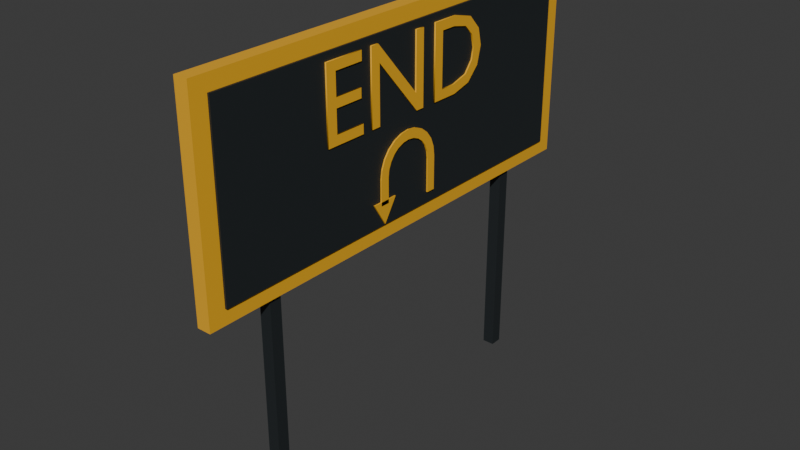 # Source: RouteEndMarker.blend  (saved by Blender 4.3.34; exported with 4.5.12 LTS)
import bpy
from mathutils import Matrix  # noqa: F401  (used for matrix-valued properties, if any)

bpy.ops.wm.read_factory_settings(use_empty=True)
scene = bpy.context.scene
scene.name = 'Scene'

# ---- collections
col_collection = bpy.data.collections.new('Collection'); scene.collection.children.link(col_collection)
col_arcadecoin = bpy.data.collections.new('ArcadeCoin'); scene.collection.children.link(col_arcadecoin)
col_routeendmarker = bpy.data.collections.new('RouteEndMarker'); scene.collection.children.link(col_routeendmarker)

# ---- materials (node trees are filled in below, after node groups)
mat_routeendamber = bpy.data.materials.new('RouteEndAmber')
mat_routeendcharcoal = bpy.data.materials.new('RouteEndCharcoal')

# ---- material node trees
mat_routeendamber.use_nodes = True; mat_routeendamber.node_tree.nodes.clear()
_N = mat_routeendamber.node_tree.nodes; _L = mat_routeendamber.node_tree.links
n0 = _N.new('ShaderNodeBsdfPrincipled'); n0.name = 'Principled BSDF'; n0.location = (10, 300)
n0.inputs[0].default_value = (0.98, 0.5, 0.025, 1.0)
n0.inputs[1].default_value = 0.1
n0.inputs[2].default_value = 0.48
n1 = _N.new('ShaderNodeOutputMaterial'); n1.name = 'Material Output'; n1.location = (300, 300)
_L.new(n0.outputs[0], n1.inputs[0])
n1.is_active_output = True
mat_routeendcharcoal.use_nodes = True; mat_routeendcharcoal.node_tree.nodes.clear()
_N = mat_routeendcharcoal.node_tree.nodes; _L = mat_routeendcharcoal.node_tree.links
n0 = _N.new('ShaderNodeBsdfPrincipled'); n0.name = 'Principled BSDF'; n0.location = (10, 300)
n0.inputs[0].default_value = (0.022, 0.028, 0.031, 1.0)
n0.inputs[1].default_value = 0.25
n0.inputs[2].default_value = 0.58
n1 = _N.new('ShaderNodeOutputMaterial'); n1.name = 'Material Output'; n1.location = (300, 300)
_L.new(n0.outputs[0], n1.inputs[0])
n1.is_active_output = True

# ---- world
world_world = bpy.data.worlds.new('World'); scene.world = world_world
world_world.use_nodes = True; world_world.node_tree.nodes.clear()
_N = world_world.node_tree.nodes; _L = world_world.node_tree.links
n0 = _N.new('ShaderNodeOutputWorld'); n0.name = 'World Output'; n0.location = (300, 300)
n1 = _N.new('ShaderNodeBackground'); n1.name = 'Background'; n1.location = (10, 300)
n1.inputs[0].default_value = (0.05088, 0.05088, 0.05088, 1.0)
_L.new(n1.outputs[0], n0.inputs[0])
n0.is_active_output = True
world_world.color = (0.05088, 0.05088, 0.05088)
world_world.sun_shadow_jitter_overblur = 0.0

# ---- meshes
me_cube_001 = bpy.data.meshes.new('Cube.001')
me_cube_001.from_pydata([(-0.0375, -1.25, -0.55), (-0.0375, -1.25, 0.55), (-0.0375, 1.25, -0.55), (-0.0375, 1.25, 0.55), (0.0375, -1.25, -0.55), (0.0375, -1.25, 0.55), (0.0375, 1.25, -0.55), (0.0375, 1.25, 0.55)], [], [(1, 2, 0), (3, 6, 2), (7, 4, 6), (5, 0, 4), (6, 0, 2), (3, 5, 7), (1, 3, 2), (3, 7, 6), (7, 5, 4), (5, 1, 0), (6, 4, 0), (3, 1, 5)])
_uv = me_cube_001.uv_layers.new(name='UVMap')
_uv.uv.foreach_set('vector', [0.625, 0.0, 0.375, 0.25, 0.375, 0.0, 0.625, 0.25, 0.375, 0.5, 0.375, 0.25, 0.625, 0.5, 0.375, 0.75, 0.375, 0.5, 0.625, 0.75, 0.375, 1.0, 0.375, 0.75, 0.375, 0.5, 0.125, 0.75, 0.125, 0.5, 0.875, 0.5, 0.625, 0.75, 0.625, 0.5, 0.625, 0.0, 0.625, 0.25, 0.375, 0.25, 0.625, 0.25, 0.625, 0.5, 0.375, 0.5, 0.625, 0.5, 0.625, 0.75, 0.375, 0.75, 0.625, 0.75, 0.625, 1.0, 0.375, 1.0, 0.375, 0.5, 0.375, 0.75, 0.125, 0.75, 0.875, 0.5, 0.875, 0.75, 0.625, 0.75])
me_cube_001.materials.append(mat_routeendamber)
me_cube_001.update()
me_cube_002 = bpy.data.meshes.new('Cube.002')
me_cube_002.from_pydata([(-0.006, -1.16, -0.47), (-0.006, -1.16, 0.47), (-0.006, 1.16, -0.47), (-0.006, 1.16, 0.47), (0.006, -1.16, -0.47), (0.006, -1.16, 0.47), (0.006, 1.16, -0.47), (0.006, 1.16, 0.47)], [], [(1, 2, 0), (3, 6, 2), (7, 4, 6), (5, 0, 4), (6, 0, 2), (3, 5, 7), (1, 3, 2), (3, 7, 6), (7, 5, 4), (5, 1, 0), (6, 4, 0), (3, 1, 5)])
_uv = me_cube_002.uv_layers.new(name='UVMap')
_uv.uv.foreach_set('vector', [0.625, 0.0, 0.375, 0.25, 0.375, 0.0, 0.625, 0.25, 0.375, 0.5, 0.375, 0.25, 0.625, 0.5, 0.375, 0.75, 0.375, 0.5, 0.625, 0.75, 0.375, 1.0, 0.375, 0.75, 0.375, 0.5, 0.125, 0.75, 0.125, 0.5, 0.875, 0.5, 0.625, 0.75, 0.625, 0.5, 0.625, 0.0, 0.625, 0.25, 0.375, 0.25, 0.625, 0.25, 0.625, 0.5, 0.375, 0.5, 0.625, 0.5, 0.625, 0.75, 0.375, 0.75, 0.625, 0.75, 0.625, 1.0, 0.375, 1.0, 0.375, 0.5, 0.375, 0.75, 0.125, 0.75, 0.875, 0.5, 0.875, 0.75, 0.625, 0.75])
me_cube_002.materials.append(mat_routeendcharcoal)
me_cube_002.update()
me_cube_003 = bpy.data.meshes.new('Cube.003')
me_cube_003.from_pydata([(-0.0325, -0.0325, -0.69), (-0.0325, -0.0325, 0.69), (-0.0325, 0.0325, -0.69), (-0.0325, 0.0325, 0.69), (0.0325, -0.0325, -0.69), (0.0325, -0.0325, 0.69), (0.0325, 0.0325, -0.69), (0.0325, 0.0325, 0.69)], [], [(1, 2, 0), (3, 6, 2), (7, 4, 6), (5, 0, 4), (6, 0, 2), (3, 5, 7), (1, 3, 2), (3, 7, 6), (7, 5, 4), (5, 1, 0), (6, 4, 0), (3, 1, 5)])
_uv = me_cube_003.uv_layers.new(name='UVMap')
_uv.uv.foreach_set('vector', [0.625, 0.0, 0.375, 0.25, 0.375, 0.0, 0.625, 0.25, 0.375, 0.5, 0.375, 0.25, 0.625, 0.5, 0.375, 0.75, 0.375, 0.5, 0.625, 0.75, 0.375, 1.0, 0.375, 0.75, 0.375, 0.5, 0.125, 0.75, 0.125, 0.5, 0.875, 0.5, 0.625, 0.75, 0.625, 0.5, 0.625, 0.0, 0.625, 0.25, 0.375, 0.25, 0.625, 0.25, 0.625, 0.5, 0.375, 0.5, 0.625, 0.5, 0.625, 0.75, 0.375, 0.75, 0.625, 0.75, 0.625, 1.0, 0.375, 1.0, 0.375, 0.5, 0.375, 0.75, 0.125, 0.75, 0.875, 0.5, 0.875, 0.75, 0.625, 0.75])
me_cube_003.materials.append(mat_routeendcharcoal)
me_cube_003.update()
me_cube_004 = bpy.data.meshes.new('Cube.004')
me_cube_004.from_pydata([(-0.0325, -0.0325, -0.69), (-0.0325, -0.0325, 0.69), (-0.0325, 0.0325, -0.69), (-0.0325, 0.0325, 0.69), (0.0325, -0.0325, -0.69), (0.0325, -0.0325, 0.69), (0.0325, 0.0325, -0.69), (0.0325, 0.0325, 0.69)], [], [(1, 2, 0), (3, 6, 2), (7, 4, 6), (5, 0, 4), (6, 0, 2), (3, 5, 7), (1, 3, 2), (3, 7, 6), (7, 5, 4), (5, 1, 0), (6, 4, 0), (3, 1, 5)])
_uv = me_cube_004.uv_layers.new(name='UVMap')
_uv.uv.foreach_set('vector', [0.625, 0.0, 0.375, 0.25, 0.375, 0.0, 0.625, 0.25, 0.375, 0.5, 0.375, 0.25, 0.625, 0.5, 0.375, 0.75, 0.375, 0.5, 0.625, 0.75, 0.375, 1.0, 0.375, 0.75, 0.375, 0.5, 0.125, 0.75, 0.125, 0.5, 0.875, 0.5, 0.625, 0.75, 0.625, 0.5, 0.625, 0.0, 0.625, 0.25, 0.375, 0.25, 0.625, 0.25, 0.625, 0.5, 0.375, 0.5, 0.625, 0.5, 0.625, 0.75, 0.375, 0.75, 0.625, 0.75, 0.625, 1.0, 0.375, 1.0, 0.375, 0.5, 0.375, 0.75, 0.125, 0.75, 0.875, 0.5, 0.875, 0.75, 0.625, 0.75])
me_cube_004.materials.append(mat_routeendcharcoal)
me_cube_004.update()
me_end_text_outline = bpy.data.meshes.new('END_Text_Outline')
me_end_text_outline.from_pydata([(0.3457, 0.2177, 0.004), (0.4632, 0.1877, 0.004), (0.5309, 0.1145, 0.004), (0.5526, 0.02337, 0.004), (0.5276, -0.07136, 0.004), (0.4568, -0.1428, 0.004), (0.3463, -0.171, 0.004), (0.1947, -0.171, 0.004), (0.1947, 0.2177, 0.004), (0.3394, -0.1208, 0.004), (0.436, -0.09409, 0.004), (0.4828, -0.0353, 0.004), (0.495, 0.02337, 0.004), (0.4782, 0.09546, 0.004), (0.4261, 0.1475, 0.004), (0.3366, 0.1676, 0.004), (0.2505, 0.1676, 0.004), (0.2505, -0.1208, 0.004), (0.0607, -0.171, 0.004), (-0.1992, 0.1283, 0.004), (-0.1992, -0.171, 0.004), (-0.2517, -0.171, 0.004), (-0.2517, 0.2177, 0.004), (-0.2072, 0.2177, 0.004), (0.05614, -0.08322, 0.004), (0.05614, 0.2177, 0.004), (0.1086, 0.2177, 0.004), (0.1086, -0.171, 0.004), (-0.4802, 0.1676, 0.004), (-0.4802, 0.05016, 0.004), (-0.3212, 0.05016, 0.004), (-0.3212, 0.0, 0.004), (-0.4802, 0.0, 0.004), (-0.4802, -0.1208, 0.004), (-0.3104, -0.1208, 0.004), (-0.3104, -0.171, 0.004), (-0.5361, -0.171, 0.004), (-0.5361, 0.2177, 0.004), (-0.3155, 0.2177, 0.004), (-0.3155, 0.1676, 0.004), (0.3457, 0.2177, -0.004), (0.4632, 0.1877, -0.004), (0.5309, 0.1145, -0.004), (0.5526, 0.02337, -0.004), (0.5276, -0.07136, -0.004), (0.4568, -0.1428, -0.004), (0.3463, -0.171, -0.004), (0.1947, -0.171, -0.004), (0.1947, 0.2177, -0.004), (0.3394, -0.1208, -0.004), (0.436, -0.09409, -0.004), (0.4828, -0.0353, -0.004), (0.495, 0.02337, -0.004), (0.4782, 0.09546, -0.004), (0.4261, 0.1475, -0.004), (0.3366, 0.1676, -0.004), (0.2505, 0.1676, -0.004), (0.2505, -0.1208, -0.004), (0.0607, -0.171, -0.004), (-0.1992, 0.1283, -0.004), (-0.1992, -0.171, -0.004), (-0.2517, -0.171, -0.004), (-0.2517, 0.2177, -0.004), (-0.2072, 0.2177, -0.004), (0.05614, -0.08322, -0.004), (0.05614, 0.2177, -0.004), (0.1086, 0.2177, -0.004), (0.1086, -0.171, -0.004), (-0.4802, 0.1676, -0.004), (-0.4802, 0.05016, -0.004), (-0.3212, 0.05016, -0.004), (-0.3212, 0.0, -0.004), (-0.4802, 0.0, -0.004), (-0.4802, -0.1208, -0.004), (-0.3104, -0.1208, -0.004), (-0.3104, -0.171, -0.004), (-0.5361, -0.171, -0.004), (-0.5361, 0.2177, -0.004), (-0.3155, 0.2177, -0.004), (-0.3155, 0.1676, -0.004), (-0.4802, 0.1676, -0.004), (-0.4802, 0.1676, 0.004), (-0.4802, 0.05016, -0.004), (-0.4802, 0.05016, 0.004), (-0.3212, 0.05016, -0.004), (-0.3212, 0.05016, 0.004), (-0.3212, 0.0, -0.004), (-0.3212, 0.0, 0.004), (-0.4802, 0.0, -0.004), (-0.4802, 0.0, 0.004), (-0.4802, -0.1208, -0.004), (-0.4802, -0.1208, 0.004), (-0.3104, -0.1208, -0.004), (-0.3104, -0.1208, 0.004), (-0.3104, -0.171, -0.004), (-0.3104, -0.171, 0.004), (-0.5361, -0.171, -0.004), (-0.5361, -0.171, 0.004), (-0.5361, 0.2177, -0.004), (-0.5361, 0.2177, 0.004), (-0.3155, 0.2177, -0.004), (-0.3155, 0.2177, 0.004), (-0.3155, 0.1676, -0.004), (-0.3155, 0.1676, 0.004), (0.0607, -0.171, -0.004), (0.0607, -0.171, 0.004), (-0.1992, 0.1283, -0.004), (-0.1992, 0.1283, 0.004), (-0.1992, -0.171, -0.004), (-0.1992, -0.171, 0.004), (-0.2517, -0.171, -0.004), (-0.2517, -0.171, 0.004), (-0.2517, 0.2177, -0.004), (-0.2517, 0.2177, 0.004), (-0.2072, 0.2177, -0.004), (-0.2072, 0.2177, 0.004), (0.05614, -0.08322, -0.004), (0.05614, -0.08322, 0.004), (0.05614, 0.2177, -0.004), (0.05614, 0.2177, 0.004), (0.1086, 0.2177, -0.004), (0.1086, 0.2177, 0.004), (0.1086, -0.171, -0.004), (0.1086, -0.171, 0.004), (0.3457, 0.2177, -0.004), (0.3457, 0.2177, 0.004), (0.4632, 0.1877, -0.004), (0.4632, 0.1877, 0.004), (0.5309, 0.1145, -0.004), (0.5309, 0.1145, 0.004), (0.5526, 0.02337, -0.004), (0.5526, 0.02337, 0.004), (0.5276, -0.07136, -0.004), (0.5276, -0.07136, 0.004), (0.4568, -0.1428, -0.004), (0.4568, -0.1428, 0.004), (0.3463, -0.171, -0.004), (0.3463, -0.171, 0.004), (0.1947, -0.171, -0.004), (0.1947, -0.171, 0.004), (0.1947, 0.2177, -0.004), (0.1947, 0.2177, 0.004), (0.3394, -0.1208, -0.004), (0.3394, -0.1208, 0.004), (0.436, -0.09409, -0.004), (0.436, -0.09409, 0.004), (0.4828, -0.0353, -0.004), (0.4828, -0.0353, 0.004), (0.495, 0.02337, -0.004), (0.495, 0.02337, 0.004), (0.4782, 0.09546, -0.004), (0.4782, 0.09546, 0.004), (0.4261, 0.1475, -0.004), (0.4261, 0.1475, 0.004), (0.3366, 0.1676, -0.004), (0.3366, 0.1676, 0.004), (0.2505, 0.1676, -0.004), (0.2505, 0.1676, 0.004), (0.2505, -0.1208, -0.004), (0.2505, -0.1208, 0.004)], [], [(7, 16, 8), (16, 0, 8), (16, 1, 0), (16, 15, 1), (15, 14, 1), (14, 2, 1), (7, 17, 16), (13, 2, 14), (13, 3, 2), (12, 3, 13), (11, 3, 12), (11, 4, 3), (10, 4, 11), (10, 5, 4), (9, 5, 10), (7, 9, 17), (7, 5, 9), (7, 6, 5), (21, 23, 22), (21, 19, 23), (19, 24, 23), (24, 26, 25), (24, 27, 26), (21, 20, 19), (18, 24, 19), (18, 27, 24), (36, 28, 37), (28, 38, 37), (28, 39, 38), (36, 29, 28), (36, 32, 29), (32, 30, 29), (32, 31, 30), (36, 33, 32), (36, 34, 33), (36, 35, 34), (47, 48, 56), (56, 48, 40), (56, 40, 41), (56, 41, 55), (55, 41, 54), (54, 41, 42), (47, 56, 57), (53, 54, 42), (53, 42, 43), (52, 53, 43), (51, 52, 43), (51, 43, 44), (50, 51, 44), (50, 44, 45), (49, 50, 45), (47, 57, 49), (47, 49, 45), (47, 45, 46), (61, 62, 63), (61, 63, 59), (59, 63, 64), (64, 65, 66), (64, 66, 67), (61, 59, 60), (58, 59, 64), (58, 64, 67), (76, 77, 68), (68, 77, 78), (68, 78, 79), (76, 68, 69), (76, 69, 72), (72, 69, 70), (72, 70, 71), (76, 72, 73), (76, 73, 74), (76, 74, 75), (83, 80, 81), (85, 82, 83), (87, 84, 85), (89, 86, 87), (91, 88, 89), (93, 90, 91), (95, 92, 93), (97, 94, 95), (99, 96, 97), (101, 98, 99), (103, 100, 101), (81, 102, 103), (107, 104, 105), (109, 106, 107), (111, 108, 109), (113, 110, 111), (115, 112, 113), (117, 114, 115), (119, 116, 117), (121, 118, 119), (123, 120, 121), (105, 122, 123), (127, 124, 125), (129, 126, 127), (131, 128, 129), (133, 130, 131), (135, 132, 133), (137, 134, 135), (139, 136, 137), (141, 138, 139), (125, 140, 141), (142, 145, 143), (144, 147, 145), (146, 149, 147), (148, 151, 149), (150, 153, 151), (152, 155, 153), (154, 157, 155), (156, 159, 157), (158, 143, 159), (83, 82, 80), (85, 84, 82), (87, 86, 84), (89, 88, 86), (91, 90, 88), (93, 92, 90), (95, 94, 92), (97, 96, 94), (99, 98, 96), (101, 100, 98), (103, 102, 100), (81, 80, 102), (107, 106, 104), (109, 108, 106), (111, 110, 108), (113, 112, 110), (115, 114, 112), (117, 116, 114), (119, 118, 116), (121, 120, 118), (123, 122, 120), (105, 104, 122), (127, 126, 124), (129, 128, 126), (131, 130, 128), (133, 132, 130), (135, 134, 132), (137, 136, 134), (139, 138, 136), (141, 140, 138), (125, 124, 140), (142, 144, 145), (144, 146, 147), (146, 148, 149), (148, 150, 151), (150, 152, 153), (152, 154, 155), (154, 156, 157), (156, 158, 159), (158, 142, 143)])
me_end_text_outline.polygons.foreach_set('use_smooth', [0, 0, 0, 0, 0, 0, 0, 0, 0, 0, 0, 0, 0, 0, 0, 0, 0, 0, 0, 0, 0, 0, 0, 0, 0, 0, 0, 0, 0, 0, 0, 0, 0, 0, 0, 0, 0, 0, 0, 0, 0, 0, 0, 0, 0, 0, 0, 0, 0, 0, 0, 0, 0, 0, 0, 0, 0, 0, 0, 0, 0, 0, 0, 0, 0, 0, 0, 0, 0, 0, 0, 0, 1, 1, 1, 1, 1, 1, 1, 1, 1, 1, 1, 1, 1, 1, 1, 1, 1, 1, 1, 1, 1, 1, 1, 1, 1, 1, 1, 1, 1, 1, 1, 1, 1, 1, 1, 1, 1, 1, 1, 1, 1, 1, 1, 1, 1, 1, 1, 1, 1, 1, 1, 1, 1, 1, 1, 1, 1, 1, 1, 1, 1, 1, 1, 1, 1, 1, 1, 1, 1, 1, 1, 1, 1, 1, 1, 1, 1, 1, 1, 1])
_uv = me_end_text_outline.uv_layers.new(name='UVMap')
_uv.uv.foreach_set('vector', [0.4118, 0.0, 0.9412, 0.0, 0.4706, 0.0, 0.9412, 0.0, 0.0, 0.0, 0.4706, 0.0, 0.9412, 0.0, 0.05882, 0.0, 0.0, 0.0, 0.9412, 0.0, 0.8824, 0.0, 0.05882, 0.0, 0.8824, 0.0, 0.8235, 0.0, 0.05882, 0.0, 0.8235, 0.0, 0.1176, 0.0, 0.05882, 0.0, 0.4118, 0.0, 1.0, 0.0, 0.9412, 0.0, 0.7647, 0.0, 0.1176, 0.0, 0.8235, 0.0, 0.7647, 0.0, 0.1765, 0.0, 0.1176, 0.0, 0.7059, 0.0, 0.1765, 0.0, 0.7647, 0.0, 0.6471, 0.0, 0.1765, 0.0, 0.7059, 0.0, 0.6471, 0.0, 0.2353, 0.0, 0.1765, 0.0, 0.5882, 0.0, 0.2353, 0.0, 0.6471, 0.0, 0.5882, 0.0, 0.2941, 0.0, 0.2353, 0.0, 0.5294, 0.0, 0.2941, 0.0, 0.5882, 0.0, 0.4118, 0.0, 0.5294, 0.0, 1.0, 0.0, 0.4118, 0.0, 0.2941, 0.0, 0.5294, 0.0, 0.4118, 0.0, 0.3529, 0.0, 0.2941, 0.0, 0.3333, 0.0, 0.5556, 0.0, 0.4444, 0.0, 0.3333, 0.0, 0.1111, 0.0, 0.5556, 0.0, 0.1111, 0.0, 0.6667, 0.0, 0.5556, 0.0, 0.6667, 0.0, 0.8889, 0.0, 0.7778, 0.0, 0.6667, 0.0, 1.0, 0.0, 0.8889, 0.0, 0.3333, 0.0, 0.2222, 0.0, 0.1111, 0.0, 0.0, 0.0, 0.6667, 0.0, 0.1111, 0.0, 0.0, 0.0, 1.0, 0.0, 0.6667, 0.0, 0.7273, 0.0, 0.0, 0.0, 0.8182, 0.0, 0.0, 0.0, 0.9091, 0.0, 0.8182, 0.0, 0.0, 0.0, 1.0, 0.0, 0.9091, 0.0, 0.7273, 0.0, 0.09091, 0.0, 0.0, 0.0, 0.7273, 0.0, 0.3636, 0.0, 0.09091, 0.0, 0.3636, 0.0, 0.1818, 0.0, 0.09091, 0.0, 0.3636, 0.0, 0.2727, 0.0, 0.1818, 0.0, 0.7273, 0.0, 0.4545, 0.0, 0.3636, 0.0, 0.7273, 0.0, 0.5455, 0.0, 0.4545, 0.0, 0.7273, 0.0, 0.6364, 0.0, 0.5455, 0.0, 0.4118, 0.0, 0.4706, 0.0, 0.9412, 0.0, 0.9412, 0.0, 0.4706, 0.0, 0.0, 0.0, 0.9412, 0.0, 0.0, 0.0, 0.05882, 0.0, 0.9412, 0.0, 0.05882, 0.0, 0.8824, 0.0, 0.8824, 0.0, 0.05882, 0.0, 0.8235, 0.0, 0.8235, 0.0, 0.05882, 0.0, 0.1176, 0.0, 0.4118, 0.0, 0.9412, 0.0, 1.0, 0.0, 0.7647, 0.0, 0.8235, 0.0, 0.1176, 0.0, 0.7647, 0.0, 0.1176, 0.0, 0.1765, 0.0, 0.7059, 0.0, 0.7647, 0.0, 0.1765, 0.0, 0.6471, 0.0, 0.7059, 0.0, 0.1765, 0.0, 0.6471, 0.0, 0.1765, 0.0, 0.2353, 0.0, 0.5882, 0.0, 0.6471, 0.0, 0.2353, 0.0, 0.5882, 0.0, 0.2353, 0.0, 0.2941, 0.0, 0.5294, 0.0, 0.5882, 0.0, 0.2941, 0.0, 0.4118, 0.0, 1.0, 0.0, 0.5294, 0.0, 0.4118, 0.0, 0.5294, 0.0, 0.2941, 0.0, 0.4118, 0.0, 0.2941, 0.0, 0.3529, 0.0, 0.3333, 0.0, 0.4444, 0.0, 0.5556, 0.0, 0.3333, 0.0, 0.5556, 0.0, 0.1111, 0.0, 0.1111, 0.0, 0.5556, 0.0, 0.6667, 0.0, 0.6667, 0.0, 0.7778, 0.0, 0.8889, 0.0, 0.6667, 0.0, 0.8889, 0.0, 1.0, 0.0, 0.3333, 0.0, 0.1111, 0.0, 0.2222, 0.0, 0.0, 0.0, 0.1111, 0.0, 0.6667, 0.0, 0.0, 0.0, 0.6667, 0.0, 1.0, 0.0, 0.7273, 0.0, 0.8182, 0.0, 0.0, 0.0, 0.0, 0.0, 0.8182, 0.0, 0.9091, 0.0, 0.0, 0.0, 0.9091, 0.0, 1.0, 0.0, 0.7273, 0.0, 0.0, 0.0, 0.09091, 0.0, 0.7273, 0.0, 0.09091, 0.0, 0.3636, 0.0, 0.3636, 0.0, 0.09091, 0.0, 0.1818, 0.0, 0.3636, 0.0, 0.1818, 0.0, 0.2727, 0.0, 0.7273, 0.0, 0.3636, 0.0, 0.4545, 0.0, 0.7273, 0.0, 0.4545, 0.0, 0.5455, 0.0, 0.7273, 0.0, 0.5455, 0.0, 0.6364, 0.0, 0.08333, 1.0, 0.0, 0.0, 0.0, 1.0, 0.1667, 1.0, 0.08333, 0.0, 0.08333, 1.0, 0.25, 1.0, 0.1667, 0.0, 0.1667, 1.0, 0.3333, 1.0, 0.25, 0.0, 0.25, 1.0, 0.4167, 1.0, 0.3333, 0.0, 0.3333, 1.0, 0.5, 1.0, 0.4167, 0.0, 0.4167, 1.0, 0.5833, 1.0, 0.5, 0.0, 0.5, 1.0, 0.6667, 1.0, 0.5833, 0.0, 0.5833, 1.0, 0.75, 1.0, 0.6667, 0.0, 0.6667, 1.0, 0.8333, 1.0, 0.75, 0.0, 0.75, 1.0, 0.9167, 1.0, 0.8333, 0.0, 0.8333, 1.0, 1.0, 1.0, 0.9167, 0.0, 0.9167, 1.0, 0.1, 1.0, 0.0, 0.0, 0.0, 1.0, 0.2, 1.0, 0.1, 0.0, 0.1, 1.0, 0.3, 1.0, 0.2, 0.0, 0.2, 1.0, 0.4, 1.0, 0.3, 0.0, 0.3, 1.0, 0.5, 1.0, 0.4, 0.0, 0.4, 1.0, 0.6, 1.0, 0.5, 0.0, 0.5, 1.0, 0.7, 1.0, 0.6, 0.0, 0.6, 1.0, 0.8, 1.0, 0.7, 0.0, 0.7, 1.0, 0.9, 1.0, 0.8, 0.0, 0.8, 1.0, 1.0, 1.0, 0.9, 0.0, 0.9, 1.0, 0.1111, 1.0, 0.0, 0.0, 0.0, 1.0, 0.2222, 1.0, 0.1111, 0.0, 0.1111, 1.0, 0.3333, 1.0, 0.2222, 0.0, 0.2222, 1.0, 0.4444, 1.0, 0.3333, 0.0, 0.3333, 1.0, 0.5556, 1.0, 0.4444, 0.0, 0.4444, 1.0, 0.6667, 1.0, 0.5556, 0.0, 0.5556, 1.0, 0.7778, 1.0, 0.6667, 0.0, 0.6667, 1.0, 0.8889, 1.0, 0.7778, 0.0, 0.7778, 1.0, 1.0, 1.0, 0.8889, 0.0, 0.8889, 1.0, 0.0, 0.0, 0.1111, 1.0, 0.0, 1.0, 0.1111, 0.0, 0.2222, 1.0, 0.1111, 1.0, 0.2222, 0.0, 0.3333, 1.0, 0.2222, 1.0, 0.3333, 0.0, 0.4444, 1.0, 0.3333, 1.0, 0.4444, 0.0, 0.5556, 1.0, 0.4444, 1.0, 0.5556, 0.0, 0.6667, 1.0, 0.5556, 1.0, 0.6667, 0.0, 0.7778, 1.0, 0.6667, 1.0, 0.7778, 0.0, 0.8889, 1.0, 0.7778, 1.0, 0.8889, 0.0, 1.0, 1.0, 0.8889, 1.0, 0.08333, 1.0, 0.08333, 0.0, 0.0, 0.0, 0.1667, 1.0, 0.1667, 0.0, 0.08333, 0.0, 0.25, 1.0, 0.25, 0.0, 0.1667, 0.0, 0.3333, 1.0, 0.3333, 0.0, 0.25, 0.0, 0.4167, 1.0, 0.4167, 0.0, 0.3333, 0.0, 0.5, 1.0, 0.5, 0.0, 0.4167, 0.0, 0.5833, 1.0, 0.5833, 0.0, 0.5, 0.0, 0.6667, 1.0, 0.6667, 0.0, 0.5833, 0.0, 0.75, 1.0, 0.75, 0.0, 0.6667, 0.0, 0.8333, 1.0, 0.8333, 0.0, 0.75, 0.0, 0.9167, 1.0, 0.9167, 0.0, 0.8333, 0.0, 1.0, 1.0, 1.0, 0.0, 0.9167, 0.0, 0.1, 1.0, 0.1, 0.0, 0.0, 0.0, 0.2, 1.0, 0.2, 0.0, 0.1, 0.0, 0.3, 1.0, 0.3, 0.0, 0.2, 0.0, 0.4, 1.0, 0.4, 0.0, 0.3, 0.0, 0.5, 1.0, 0.5, 0.0, 0.4, 0.0, 0.6, 1.0, 0.6, 0.0, 0.5, 0.0, 0.7, 1.0, 0.7, 0.0, 0.6, 0.0, 0.8, 1.0, 0.8, 0.0, 0.7, 0.0, 0.9, 1.0, 0.9, 0.0, 0.8, 0.0, 1.0, 1.0, 1.0, 0.0, 0.9, 0.0, 0.1111, 1.0, 0.1111, 0.0, 0.0, 0.0, 0.2222, 1.0, 0.2222, 0.0, 0.1111, 0.0, 0.3333, 1.0, 0.3333, 0.0, 0.2222, 0.0, 0.4444, 1.0, 0.4444, 0.0, 0.3333, 0.0, 0.5556, 1.0, 0.5556, 0.0, 0.4444, 0.0, 0.6667, 1.0, 0.6667, 0.0, 0.5556, 0.0, 0.7778, 1.0, 0.7778, 0.0, 0.6667, 0.0, 0.8889, 1.0, 0.8889, 0.0, 0.7778, 0.0, 1.0, 1.0, 1.0, 0.0, 0.8889, 0.0, 0.0, 0.0, 0.1111, 0.0, 0.1111, 1.0, 0.1111, 0.0, 0.2222, 0.0, 0.2222, 1.0, 0.2222, 0.0, 0.3333, 0.0, 0.3333, 1.0, 0.3333, 0.0, 0.4444, 0.0, 0.4444, 1.0, 0.4444, 0.0, 0.5556, 0.0, 0.5556, 1.0, 0.5556, 0.0, 0.6667, 0.0, 0.6667, 1.0, 0.6667, 0.0, 0.7778, 0.0, 0.7778, 1.0, 0.7778, 0.0, 0.8889, 0.0, 0.8889, 1.0, 0.8889, 0.0, 1.0, 0.0, 1.0, 1.0])
me_end_text_outline.materials.append(mat_routeendamber)
me_end_text_outline.auto_texspace = False
me_end_text_outline.update()
me_turnbackribbon = bpy.data.meshes.new('TurnBackRibbon')
me_turnbackribbon.from_pydata([(0.05, 0.195, 1.24), (0.05, 0.195, 1.42), (0.05, 0.1884, 1.47), (0.05, 0.1689, 1.518), (0.05, 0.1379, 1.558), (0.05, 0.0975, 1.589), (0.05, 0.05047, 1.608), (0.05, 1.194e-17, 1.615), (0.05, -0.05047, 1.608), (0.05, -0.0975, 1.589), (0.05, -0.1379, 1.558), (0.05, -0.1689, 1.518), (0.05, -0.1884, 1.47), (0.05, -0.195, 1.42), (0.05, -0.195, 1.29), (0.05, -0.145, 1.29), (0.05, -0.145, 1.42), (0.05, -0.1401, 1.458), (0.05, -0.1256, 1.492), (0.05, -0.1025, 1.523), (0.05, -0.0725, 1.546), (0.05, -0.03753, 1.56), (0.05, 8.879e-18, 1.565), (0.05, 0.03753, 1.56), (0.05, 0.0725, 1.546), (0.05, 0.1025, 1.523), (0.05, 0.1256, 1.492), (0.05, 0.1401, 1.458), (0.05, 0.145, 1.42), (0.05, 0.145, 1.24), (0.058, 0.195, 1.24), (0.058, 0.195, 1.42), (0.058, 0.1884, 1.47), (0.058, 0.1689, 1.518), (0.058, 0.1379, 1.558), (0.058, 0.0975, 1.589), (0.058, 0.05047, 1.608), (0.058, 1.194e-17, 1.615), (0.058, -0.05047, 1.608), (0.058, -0.0975, 1.589), (0.058, -0.1379, 1.558), (0.058, -0.1689, 1.518), (0.058, -0.1884, 1.47), (0.058, -0.195, 1.42), (0.058, -0.195, 1.29), (0.058, -0.145, 1.29), (0.058, -0.145, 1.42), (0.058, -0.1401, 1.458), (0.058, -0.1256, 1.492), (0.058, -0.1025, 1.523), (0.058, -0.0725, 1.546), (0.058, -0.03753, 1.56), (0.058, 8.879e-18, 1.565), (0.058, 0.03753, 1.56), (0.058, 0.0725, 1.546), (0.058, 0.1025, 1.523), (0.058, 0.1256, 1.492), (0.058, 0.1401, 1.458), (0.058, 0.145, 1.42), (0.058, 0.145, 1.24)], [], [(6, 23, 22), (53, 54, 35), (1, 30, 0), (2, 31, 1), (3, 32, 2), (4, 33, 3), (5, 34, 4), (6, 35, 5), (7, 36, 6), (8, 37, 7), (9, 38, 8), (10, 39, 9), (11, 40, 10), (12, 41, 11), (13, 42, 12), (14, 43, 13), (15, 44, 14), (16, 45, 15), (17, 46, 16), (18, 47, 17), (19, 48, 18), (20, 49, 19), (21, 50, 20), (22, 51, 21), (23, 52, 22), (24, 53, 23), (25, 54, 24), (26, 55, 25), (27, 56, 26), (28, 57, 27), (29, 58, 28), (0, 59, 29), (0, 29, 28), (0, 28, 1), (28, 27, 1), (2, 1, 27), (4, 3, 26), (3, 2, 26), (6, 5, 24), (5, 4, 25), (8, 7, 21), (7, 6, 22), (21, 7, 22), (10, 9, 20), (9, 8, 20), (12, 11, 17), (11, 10, 18), (17, 11, 18), (14, 13, 16), (13, 12, 17), (16, 15, 14), (17, 16, 13), (20, 8, 21), (5, 25, 24), (2, 27, 26), (4, 26, 25), (19, 18, 10), (20, 19, 10), (6, 24, 23), (59, 30, 31), (31, 32, 57), (32, 33, 57), (33, 34, 56), (34, 35, 55), (56, 34, 55), (35, 36, 53), (36, 37, 52), (37, 38, 52), (38, 39, 51), (52, 38, 51), (39, 40, 49), (40, 41, 48), (41, 42, 48), (42, 43, 47), (48, 42, 47), (43, 44, 45), (43, 45, 46), (40, 48, 49), (36, 52, 53), (57, 33, 56), (58, 59, 31), (57, 58, 31), (43, 46, 47), (54, 55, 35), (39, 49, 50), (39, 50, 51), (1, 31, 30), (2, 32, 31), (3, 33, 32), (4, 34, 33), (5, 35, 34), (6, 36, 35), (7, 37, 36), (8, 38, 37), (9, 39, 38), (10, 40, 39), (11, 41, 40), (12, 42, 41), (13, 43, 42), (14, 44, 43), (15, 45, 44), (16, 46, 45), (17, 47, 46), (18, 48, 47), (19, 49, 48), (20, 50, 49), (21, 51, 50), (22, 52, 51), (23, 53, 52), (24, 54, 53), (25, 55, 54), (26, 56, 55), (27, 57, 56), (28, 58, 57), (29, 59, 58), (0, 30, 59)])
me_turnbackribbon.materials.append(mat_routeendamber)
me_turnbackribbon.update()
me_turnbackarrowhead = bpy.data.meshes.new('TurnBackArrowhead')
me_turnbackarrowhead.from_pydata([(0.05, -0.245, 1.31), (0.05, -0.17, 1.19), (0.05, -0.095, 1.31), (0.058, -0.245, 1.31), (0.058, -0.17, 1.19), (0.058, -0.095, 1.31)], [], [(2, 1, 0), (3, 4, 5), (1, 3, 0), (2, 4, 1), (0, 5, 2), (1, 4, 3), (2, 5, 4), (0, 3, 5)])
me_turnbackarrowhead.materials.append(mat_routeendamber)
me_turnbackarrowhead.update()

# ---- objects
ob_routeendmarker = bpy.data.objects.new('RouteEndMarker', None)
ob_amberpanel = bpy.data.objects.new('AmberPanel', me_cube_001)
ob_insetdarkpanel = bpy.data.objects.new('InsetDarkPanel', me_cube_002)
ob_slimpost__1 = bpy.data.objects.new('SlimPost_-1', me_cube_003)
ob_slimpost_1 = bpy.data.objects.new('SlimPost_1', me_cube_004)
ob_end_text = bpy.data.objects.new('END_Text', me_end_text_outline)
ob_turnbackribbon = bpy.data.objects.new('TurnBackRibbon', me_turnbackribbon)
ob_turnbackarrowhead = bpy.data.objects.new('TurnBackArrowhead', me_turnbackarrowhead)

# ---- transforms, parenting, visibility, modifiers, constraints
ob_routeendmarker.location = (0.0, 0.0, 0.0)
ob_amberpanel.parent = ob_routeendmarker
ob_amberpanel.location = (0.0, 0.0, 1.65)
ob_insetdarkpanel.parent = ob_routeendmarker
ob_insetdarkpanel.location = (0.042, 0.0, 1.65)
ob_slimpost__1.parent = ob_routeendmarker
ob_slimpost__1.location = (-0.015, -0.86, 0.69)
ob_slimpost_1.parent = ob_routeendmarker
ob_slimpost_1.location = (-0.015, 0.86, 0.69)
ob_end_text.parent = ob_routeendmarker
ob_end_text.location = (0.052, 0.0, 1.86)
ob_end_text.rotation_euler = (1.571, 0.0, 1.571)
ob_turnbackribbon.parent = ob_routeendmarker
ob_turnbackribbon.location = (0.0, 0.0, 0.0)
ob_turnbackarrowhead.parent = ob_routeendmarker
ob_turnbackarrowhead.location = (0.0, 0.0, 0.0)

# ---- collection membership
col_routeendmarker.objects.link(ob_routeendmarker)
col_routeendmarker.objects.link(ob_amberpanel)
col_routeendmarker.objects.link(ob_insetdarkpanel)
col_routeendmarker.objects.link(ob_slimpost__1)
col_routeendmarker.objects.link(ob_slimpost_1)
col_routeendmarker.objects.link(ob_end_text)
col_routeendmarker.objects.link(ob_turnbackribbon)
col_routeendmarker.objects.link(ob_turnbackarrowhead)

# ---- scene / render settings (as saved in the file)
scene.frame_start = 1; scene.frame_end = 250; scene.frame_set(1)
scene.render.engine = 'BLENDER_EEVEE_NEXT'
bpy.context.view_layer.update()

# ---- added for rendering (the .blend has no active camera and no usable light): camera, sun
cam_auto = bpy.data.cameras.new('AutoCamera')
cam_auto.lens = 50.0
cam_auto.sensor_width = 36.0
cam_auto.clip_end = 1000.0
ob_auto_camera = bpy.data.objects.new('AutoCamera', cam_auto)
scene.collection.objects.link(ob_auto_camera)
ob_auto_camera.location = (3.08795, -3.69924, 3.56616)
ob_auto_camera.rotation_euler = (1.09748, -7.21219e-08, 0.694738)
scene.camera = ob_auto_camera
light_auto_sun = bpy.data.lights.new('AutoSun', 'SUN')
light_auto_sun.energy = 3.0
light_auto_sun.angle = 0.0523599
ob_auto_sun = bpy.data.objects.new('AutoSun', light_auto_sun)
scene.collection.objects.link(ob_auto_sun)
ob_auto_sun.rotation_euler = (0.872665, 0.174533, 0.523599)
bpy.context.view_layer.update()
